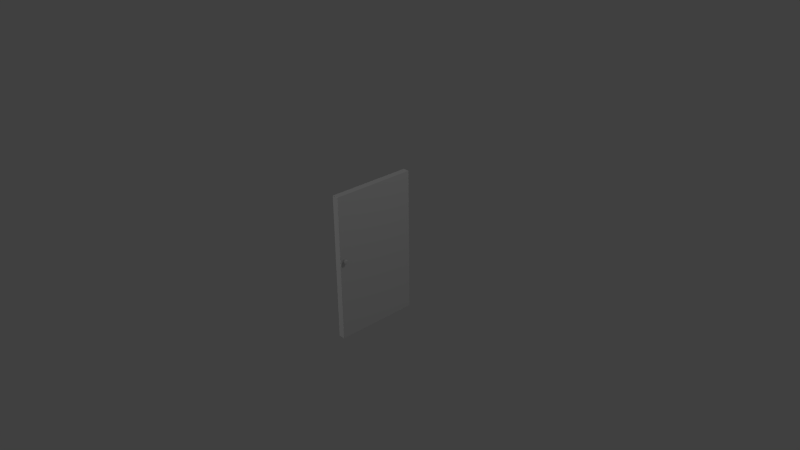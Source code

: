 # Source: door2.blend  (saved by Blender 2.71.0; exported with 4.5.12 LTS)
import bpy
from mathutils import Matrix  # noqa: F401  (used for matrix-valued properties, if any)

bpy.ops.wm.read_factory_settings(use_empty=True)
scene = bpy.context.scene
scene.name = 'Scene'

# ---- collections
col_collection_1 = bpy.data.collections.new('Collection 1'); scene.collection.children.link(col_collection_1)

# ---- materials (node trees are filled in below, after node groups)
mat_door1 = bpy.data.materials.new('Door1')
mat_door1.alpha_threshold = 0.0
mat_door1.use_transparent_shadow = False
mat_door1.roughness = 0.5
mat_door1.line_color = (0.0, 0.0, 0.0, 1.0)

# ---- material node trees

# ---- world
world_world = bpy.data.worlds.new('World'); scene.world = world_world
world_world.color = (0.05088, 0.05088, 0.05088)
world_world.use_sun_shadow = False
world_world.sun_shadow_jitter_overblur = 0.0
world_world.cycles.sampling_method = 'MANUAL'
world_world.cycles.sample_map_resolution = 256

# ---- cameras
cam_camera = bpy.data.cameras.new('Camera')
cam_camera.clip_end = 100.0
cam_camera.lens = 35.0
cam_camera.sensor_width = 32.0
cam_camera.sensor_height = 18.0
cam_camera.ortho_scale = 7.314
cam_camera.dof.focus_distance = 0.0
cam_camera.dof.aperture_fstop = 128.0

# ---- lights
light_lamp_001 = bpy.data.lights.new('Lamp.001', 'POINT')
light_lamp_001.transmission_factor = 0.0
light_lamp_001.cutoff_distance = 30.0
light_lamp_001.energy = 100.0
light_lamp_001.shadow_buffer_clip_start = 1.001
light_lamp_001.shadow_soft_size = 0.1
light_lamp_001.shadow_maximum_resolution = 0.006
light_lamp_001.use_absolute_resolution = True
light_lamp_001.cycles.use_multiple_importance_sampling = False
light_lamp = bpy.data.lights.new('Lamp', 'POINT')
light_lamp.transmission_factor = 0.0
light_lamp.cutoff_distance = 30.0
light_lamp.energy = 100.0
light_lamp.shadow_buffer_clip_start = 1.001
light_lamp.shadow_soft_size = 0.1
light_lamp.shadow_maximum_resolution = 0.006
light_lamp.use_absolute_resolution = True
light_lamp.cycles.use_multiple_importance_sampling = False

# ---- meshes
me_cube = bpy.data.meshes.new('Cube')
me_cube.from_pydata([(0.3178, 0.115, 0.8644), (1.369, 0.115, 0.8644), (0.3178, 0.1105, 0.8651), (1.369, 0.1105, 0.8651), (0.3178, 0.1061, 0.8674), (1.369, 0.1061, 0.8674), (0.3178, 0.1022, 0.871), (1.369, 0.1022, 0.871), (0.3178, 0.09865, 0.8759), (1.369, 0.09865, 0.8759), (0.3178, 0.09578, 0.8819), (1.369, 0.09578, 0.8819), (0.3178, 0.09365, 0.8887), (1.369, 0.09365, 0.8887), (0.3178, 0.09233, 0.8961), (1.369, 0.09233, 0.8961), (0.3178, 0.09189, 0.9038), (1.369, 0.09189, 0.9038), (0.3178, 0.09233, 0.9115), (1.369, 0.09233, 0.9115), (0.3178, 0.09365, 0.9189), (1.369, 0.09365, 0.9189), (0.3178, 0.09578, 0.9257), (1.369, 0.09578, 0.9257), (0.3178, 0.09865, 0.9317), (1.369, 0.09865, 0.9317), (0.3178, 0.1022, 0.9366), (1.369, 0.1022, 0.9366), (0.3178, 0.1061, 0.9402), (1.369, 0.1061, 0.9402), (0.3178, 0.1105, 0.9425), (1.369, 0.1105, 0.9425), (0.3178, 0.115, 0.9432), (1.369, 0.115, 0.9432), (0.3178, 0.1195, 0.9425), (1.369, 0.1195, 0.9425), (0.3178, 0.1238, 0.9402), (1.369, 0.1238, 0.9402), (0.3178, 0.1278, 0.9366), (1.369, 0.1278, 0.9366), (0.3178, 0.1313, 0.9317), (1.369, 0.1313, 0.9317), (0.3178, 0.1342, 0.9257), (1.369, 0.1342, 0.9257), (0.3178, 0.1363, 0.9189), (1.369, 0.1363, 0.9189), (0.3178, 0.1376, 0.9115), (1.369, 0.1376, 0.9115), (0.3178, 0.1381, 0.9038), (1.369, 0.1381, 0.9038), (0.3178, 0.1376, 0.8961), (1.369, 0.1376, 0.8961), (0.3178, 0.1363, 0.8887), (1.369, 0.1363, 0.8887), (0.3178, 0.1342, 0.8819), (1.369, 0.1342, 0.8819), (0.3178, 0.1313, 0.8759), (1.369, 0.1313, 0.8759), (0.3178, 0.1278, 0.871), (1.369, 0.1278, 0.871), (0.3178, 0.1238, 0.8674), (1.369, 0.1238, 0.8674), (0.3178, 0.1195, 0.8651), (1.369, 0.1195, 0.8651), (1.513, 0.115, 0.8525), (1.513, 0.1091, 0.8535), (1.513, 0.1035, 0.8564), (1.513, 0.0983, 0.8612), (1.513, 0.09374, 0.8675), (1.513, 0.09001, 0.8753), (1.513, 0.08723, 0.8842), (1.513, 0.08552, 0.8938), (1.513, 0.08495, 0.9038), (1.513, 0.08552, 0.9138), (1.513, 0.08723, 0.9234), (1.513, 0.09001, 0.9323), (1.513, 0.09374, 0.9401), (1.513, 0.0983, 0.9464), (1.513, 0.1035, 0.9512), (1.513, 0.1091, 0.9541), (1.513, 0.115, 0.9551), (1.513, 0.1208, 0.9541), (1.513, 0.1265, 0.9512), (1.513, 0.1317, 0.9464), (1.513, 0.1362, 0.9401), (1.513, 0.14, 0.9323), (1.513, 0.1427, 0.9234), (1.513, 0.1444, 0.9138), (1.513, 0.145, 0.9038), (1.513, 0.1444, 0.8938), (1.513, 0.1427, 0.8842), (1.513, 0.14, 0.8753), (1.513, 0.1362, 0.8675), (1.513, 0.1317, 0.8612), (1.513, 0.1265, 0.8564), (1.513, 0.1208, 0.8535), (1.724, 0.115, 0.8525), (1.724, 0.1091, 0.8535), (1.724, 0.1035, 0.8564), (1.724, 0.0983, 0.8612), (1.724, 0.09374, 0.8675), (1.724, 0.09001, 0.8753), (1.724, 0.08723, 0.8842), (1.724, 0.08552, 0.8938), (1.724, 0.08495, 0.9038), (1.724, 0.08552, 0.9138), (1.724, 0.08723, 0.9234), (1.724, 0.09001, 0.9323), (1.724, 0.09374, 0.9401), (1.724, 0.0983, 0.9464), (1.724, 0.1035, 0.9512), (1.724, 0.1091, 0.9541), (1.724, 0.115, 0.9551), (1.724, 0.1208, 0.9541), (1.724, 0.1265, 0.9512), (1.724, 0.1317, 0.9464), (1.724, 0.1362, 0.9401), (1.724, 0.14, 0.9323), (1.724, 0.1427, 0.9234), (1.724, 0.1444, 0.9138), (1.724, 0.145, 0.9038), (1.724, 0.1444, 0.8938), (1.724, 0.1427, 0.8842), (1.724, 0.14, 0.8753), (1.724, 0.1362, 0.8675), (1.724, 0.1317, 0.8612), (1.724, 0.1265, 0.8564), (1.724, 0.1208, 0.8535), (1.873, 0.115, 0.8525), (1.873, 0.1091, 0.8535), (1.873, 0.1035, 0.8564), (1.873, 0.0983, 0.8612), (1.873, 0.09374, 0.8675), (1.873, 0.09001, 0.8753), (1.873, 0.08723, 0.8842), (1.873, 0.08552, 0.8938), (1.873, 0.08495, 0.9038), (1.873, 0.08552, 0.9138), (1.873, 0.08723, 0.9234), (1.873, 0.09001, 0.9323), (1.873, 0.09374, 0.9401), (1.873, 0.0983, 0.9464), (1.873, 0.1035, 0.9512), (1.873, 0.1091, 0.9541), (1.873, 0.115, 0.9551), (1.873, 0.1208, 0.9541), (1.873, 0.1265, 0.9512), (1.873, 0.1317, 0.9464), (1.873, 0.1362, 0.9401), (1.873, 0.14, 0.9323), (1.873, 0.1427, 0.9234), (1.873, 0.1444, 0.9138), (1.873, 0.145, 0.9038), (1.873, 0.1444, 0.8938), (1.873, 0.1427, 0.8842), (1.873, 0.14, 0.8753), (1.873, 0.1362, 0.8675), (1.873, 0.1317, 0.8612), (1.873, 0.1265, 0.8564), (1.873, 0.1208, 0.8535), (2.086, 0.115, 0.8756), (2.086, 0.1118, 0.8761), (2.086, 0.1087, 0.8777), (2.086, 0.1058, 0.8803), (2.086, 0.1033, 0.8838), (2.086, 0.1012, 0.8881), (2.086, 0.09971, 0.893), (2.086, 0.09877, 0.8983), (2.086, 0.09845, 0.9038), (2.086, 0.09877, 0.9093), (2.086, 0.09971, 0.9146), (2.086, 0.1012, 0.9195), (2.086, 0.1033, 0.9237), (2.086, 0.1058, 0.9273), (2.086, 0.1087, 0.9299), (2.086, 0.1118, 0.9315), (2.086, 0.115, 0.932), (2.086, 0.1182, 0.9315), (2.086, 0.1213, 0.9299), (2.086, 0.1242, 0.9273), (2.086, 0.1267, 0.9237), (2.086, 0.1287, 0.9195), (2.086, 0.1303, 0.9146), (2.086, 0.1312, 0.9093), (2.086, 0.1315, 0.9038), (2.086, 0.1312, 0.8983), (2.086, 0.1303, 0.893), (2.086, 0.1287, 0.8881), (2.086, 0.1267, 0.8838), (2.086, 0.1242, 0.8803), (2.086, 0.1213, 0.8777), (2.086, 0.1182, 0.8761), (1.0, -1.0, -1.0), (1.0, -1.0, 1.0), (-1.0, -1.0, 1.0), (-1.0, -1.0, -1.0), (1.0, 1.0, -1.0), (1.0, 1.0, 1.0), (-1.0, 1.0, 1.0), (-1.0, 1.0, -1.0), (-0.2737, 0.115, 0.8644), (-1.325, 0.115, 0.8644), (-0.2737, 0.1105, 0.8651), (-1.325, 0.1105, 0.8651), (-0.2737, 0.1061, 0.8674), (-1.325, 0.1061, 0.8674), (-0.2737, 0.1022, 0.871), (-1.325, 0.1022, 0.871), (-0.2737, 0.09865, 0.8759), (-1.325, 0.09865, 0.8759), (-0.2737, 0.09578, 0.8819), (-1.325, 0.09578, 0.8819), (-0.2737, 0.09365, 0.8887), (-1.325, 0.09365, 0.8887), (-0.2737, 0.09233, 0.8961), (-1.325, 0.09233, 0.8961), (-0.2737, 0.09189, 0.9038), (-1.325, 0.09189, 0.9038), (-0.2737, 0.09233, 0.9115), (-1.325, 0.09233, 0.9115), (-0.2737, 0.09365, 0.9189), (-1.325, 0.09365, 0.9189), (-0.2737, 0.09578, 0.9257), (-1.325, 0.09578, 0.9257), (-0.2737, 0.09865, 0.9317), (-1.325, 0.09865, 0.9317), (-0.2737, 0.1022, 0.9366), (-1.325, 0.1022, 0.9366), (-0.2737, 0.1061, 0.9402), (-1.325, 0.1061, 0.9402), (-0.2737, 0.1105, 0.9425), (-1.325, 0.1105, 0.9425), (-0.2737, 0.115, 0.9432), (-1.325, 0.115, 0.9432), (-0.2737, 0.1195, 0.9425), (-1.325, 0.1195, 0.9425), (-0.2737, 0.1238, 0.9402), (-1.325, 0.1238, 0.9402), (-0.2737, 0.1278, 0.9366), (-1.325, 0.1278, 0.9366), (-0.2737, 0.1313, 0.9317), (-1.325, 0.1313, 0.9317), (-0.2737, 0.1342, 0.9257), (-1.325, 0.1342, 0.9257), (-0.2737, 0.1363, 0.9189), (-1.325, 0.1363, 0.9189), (-0.2737, 0.1376, 0.9115), (-1.325, 0.1376, 0.9115), (-0.2737, 0.1381, 0.9038), (-1.325, 0.1381, 0.9038), (-0.2737, 0.1376, 0.8961), (-1.325, 0.1376, 0.8961), (-0.2737, 0.1363, 0.8887), (-1.325, 0.1363, 0.8887), (-0.2737, 0.1342, 0.8819), (-1.325, 0.1342, 0.8819), (-0.2737, 0.1313, 0.8759), (-1.325, 0.1313, 0.8759), (-0.2737, 0.1278, 0.871), (-1.325, 0.1278, 0.871), (-0.2737, 0.1238, 0.8674), (-1.325, 0.1238, 0.8674), (-0.2737, 0.1195, 0.8651), (-1.325, 0.1195, 0.8651), (-1.469, 0.115, 0.8525), (-1.469, 0.1091, 0.8535), (-1.469, 0.1035, 0.8564), (-1.469, 0.0983, 0.8612), (-1.469, 0.09374, 0.8675), (-1.469, 0.09001, 0.8753), (-1.469, 0.08723, 0.8842), (-1.469, 0.08552, 0.8938), (-1.469, 0.08495, 0.9038), (-1.469, 0.08552, 0.9138), (-1.469, 0.08723, 0.9234), (-1.469, 0.09001, 0.9323), (-1.469, 0.09374, 0.9401), (-1.469, 0.0983, 0.9464), (-1.469, 0.1035, 0.9512), (-1.469, 0.1091, 0.9541), (-1.469, 0.115, 0.9551), (-1.469, 0.1208, 0.9541), (-1.469, 0.1265, 0.9512), (-1.469, 0.1317, 0.9464), (-1.469, 0.1362, 0.9401), (-1.469, 0.14, 0.9323), (-1.469, 0.1427, 0.9234), (-1.469, 0.1444, 0.9138), (-1.469, 0.145, 0.9038), (-1.469, 0.1444, 0.8938), (-1.469, 0.1427, 0.8842), (-1.469, 0.14, 0.8753), (-1.469, 0.1362, 0.8675), (-1.469, 0.1317, 0.8612), (-1.469, 0.1265, 0.8564), (-1.469, 0.1208, 0.8535), (-1.68, 0.115, 0.8525), (-1.68, 0.1091, 0.8535), (-1.68, 0.1035, 0.8564), (-1.68, 0.0983, 0.8612), (-1.68, 0.09374, 0.8675), (-1.68, 0.09001, 0.8753), (-1.68, 0.08723, 0.8842), (-1.68, 0.08552, 0.8938), (-1.68, 0.08495, 0.9038), (-1.68, 0.08552, 0.9138), (-1.68, 0.08723, 0.9234), (-1.68, 0.09001, 0.9323), (-1.68, 0.09374, 0.9401), (-1.68, 0.0983, 0.9464), (-1.68, 0.1035, 0.9512), (-1.68, 0.1091, 0.9541), (-1.68, 0.115, 0.9551), (-1.68, 0.1208, 0.9541), (-1.68, 0.1265, 0.9512), (-1.68, 0.1317, 0.9464), (-1.68, 0.1362, 0.9401), (-1.68, 0.14, 0.9323), (-1.68, 0.1427, 0.9234), (-1.68, 0.1444, 0.9138), (-1.68, 0.145, 0.9038), (-1.68, 0.1444, 0.8938), (-1.68, 0.1427, 0.8842), (-1.68, 0.14, 0.8753), (-1.68, 0.1362, 0.8675), (-1.68, 0.1317, 0.8612), (-1.68, 0.1265, 0.8564), (-1.68, 0.1208, 0.8535), (-1.829, 0.115, 0.8525), (-1.829, 0.1091, 0.8535), (-1.829, 0.1035, 0.8564), (-1.829, 0.0983, 0.8612), (-1.829, 0.09374, 0.8675), (-1.829, 0.09001, 0.8753), (-1.829, 0.08723, 0.8842), (-1.829, 0.08552, 0.8938), (-1.829, 0.08495, 0.9038), (-1.829, 0.08552, 0.9138), (-1.829, 0.08723, 0.9234), (-1.829, 0.09001, 0.9323), (-1.829, 0.09374, 0.9401), (-1.829, 0.0983, 0.9464), (-1.829, 0.1035, 0.9512), (-1.829, 0.1091, 0.9541), (-1.829, 0.115, 0.9551), (-1.829, 0.1208, 0.9541), (-1.829, 0.1265, 0.9512), (-1.829, 0.1317, 0.9464), (-1.829, 0.1362, 0.9401), (-1.829, 0.14, 0.9323), (-1.829, 0.1427, 0.9234), (-1.829, 0.1444, 0.9138), (-1.829, 0.145, 0.9038), (-1.829, 0.1444, 0.8938), (-1.829, 0.1427, 0.8842), (-1.829, 0.14, 0.8753), (-1.829, 0.1362, 0.8675), (-1.829, 0.1317, 0.8612), (-1.829, 0.1265, 0.8564), (-1.829, 0.1208, 0.8535), (-2.042, 0.115, 0.8756), (-2.042, 0.1118, 0.8761), (-2.042, 0.1087, 0.8777), (-2.042, 0.1058, 0.8803), (-2.042, 0.1033, 0.8838), (-2.042, 0.1012, 0.8881), (-2.042, 0.09971, 0.893), (-2.042, 0.09877, 0.8983), (-2.042, 0.09845, 0.9038), (-2.042, 0.09877, 0.9093), (-2.042, 0.09971, 0.9146), (-2.042, 0.1012, 0.9195), (-2.042, 0.1033, 0.9237), (-2.042, 0.1058, 0.9273), (-2.042, 0.1087, 0.9299), (-2.042, 0.1118, 0.9315), (-2.042, 0.115, 0.932), (-2.042, 0.1182, 0.9315), (-2.042, 0.1213, 0.9299), (-2.042, 0.1242, 0.9273), (-2.042, 0.1267, 0.9237), (-2.042, 0.1287, 0.9195), (-2.042, 0.1303, 0.9146), (-2.042, 0.1312, 0.9093), (-2.042, 0.1315, 0.9038), (-2.042, 0.1312, 0.8983), (-2.042, 0.1303, 0.893), (-2.042, 0.1287, 0.8881), (-2.042, 0.1267, 0.8838), (-2.042, 0.1242, 0.8803), (-2.042, 0.1213, 0.8777), (-2.042, 0.1182, 0.8761)], [], [(0, 1, 3, 2), (2, 3, 5, 4), (4, 5, 7, 6), (6, 7, 9, 8), (8, 9, 11, 10), (10, 11, 13, 12), (12, 13, 15, 14), (14, 15, 17, 16), (16, 17, 19, 18), (18, 19, 21, 20), (20, 21, 23, 22), (22, 23, 25, 24), (24, 25, 27, 26), (26, 27, 29, 28), (28, 29, 31, 30), (30, 31, 33, 32), (32, 33, 35, 34), (34, 35, 37, 36), (36, 37, 39, 38), (38, 39, 41, 40), (40, 41, 43, 42), (42, 43, 45, 44), (44, 45, 47, 46), (46, 47, 49, 48), (48, 49, 51, 50), (50, 51, 53, 52), (52, 53, 55, 54), (54, 55, 57, 56), (56, 57, 59, 58), (58, 59, 61, 60), (61, 59, 93, 94), (62, 63, 1, 0), (60, 61, 63, 62), (0, 2, 4, 6, 8, 10, 12, 14, 16, 18, 20, 22, 24, 26, 28, 30, 32, 34, 36, 38, 40, 42, 44, 46, 48, 50, 52, 54, 56, 58, 60, 62), (91, 90, 122, 123), (39, 37, 82, 83), (3, 1, 64, 65), (17, 15, 71, 72), (45, 43, 85, 86), (23, 21, 74, 75), (51, 49, 88, 89), (7, 5, 66, 67), (29, 27, 77, 78), (57, 55, 91, 92), (35, 33, 80, 81), (13, 11, 69, 70), (63, 61, 94, 95), (41, 39, 83, 84), (19, 17, 72, 73), (47, 45, 86, 87), (25, 23, 75, 76), (53, 51, 89, 90), (9, 7, 67, 68), (31, 29, 78, 79), (59, 57, 92, 93), (37, 35, 81, 82), (15, 13, 70, 71), (1, 63, 95, 64), (43, 41, 84, 85), (21, 19, 73, 74), (49, 47, 87, 88), (5, 3, 65, 66), (27, 25, 76, 77), (55, 53, 90, 91), (11, 9, 68, 69), (33, 31, 79, 80), (125, 124, 156, 157), (69, 68, 100, 101), (80, 79, 111, 112), (89, 88, 120, 121), (67, 66, 98, 99), (78, 77, 109, 110), (87, 86, 118, 119), (65, 64, 96, 97), (76, 75, 107, 108), (64, 95, 127, 96), (85, 84, 116, 117), (74, 73, 105, 106), (94, 93, 125, 126), (83, 82, 114, 115), (72, 71, 103, 104), (92, 91, 123, 124), (81, 80, 112, 113), (70, 69, 101, 102), (90, 89, 121, 122), (68, 67, 99, 100), (79, 78, 110, 111), (88, 87, 119, 120), (66, 65, 97, 98), (77, 76, 108, 109), (86, 85, 117, 118), (75, 74, 106, 107), (95, 94, 126, 127), (84, 83, 115, 116), (73, 72, 104, 105), (93, 92, 124, 125), (82, 81, 113, 114), (71, 70, 102, 103), (159, 158, 190, 191), (114, 113, 145, 146), (103, 102, 134, 135), (123, 122, 154, 155), (101, 100, 132, 133), (112, 111, 143, 144), (121, 120, 152, 153), (99, 98, 130, 131), (110, 109, 141, 142), (119, 118, 150, 151), (97, 96, 128, 129), (108, 107, 139, 140), (96, 127, 159, 128), (117, 116, 148, 149), (106, 105, 137, 138), (126, 125, 157, 158), (115, 114, 146, 147), (104, 103, 135, 136), (124, 123, 155, 156), (113, 112, 144, 145), (102, 101, 133, 134), (122, 121, 153, 154), (100, 99, 131, 132), (111, 110, 142, 143), (120, 119, 151, 152), (98, 97, 129, 130), (109, 108, 140, 141), (118, 117, 149, 150), (107, 106, 138, 139), (127, 126, 158, 159), (116, 115, 147, 148), (105, 104, 136, 137), (161, 160, 191, 190, 189, 188, 187, 186, 185, 184, 183, 182, 181, 180, 179, 178, 177, 176, 175, 174, 173, 172, 171, 170, 169, 168, 167, 166, 165, 164, 163, 162), (148, 147, 179, 180), (137, 136, 168, 169), (157, 156, 188, 189), (146, 145, 177, 178), (135, 134, 166, 167), (155, 154, 186, 187), (133, 132, 164, 165), (144, 143, 175, 176), (153, 152, 184, 185), (131, 130, 162, 163), (142, 141, 173, 174), (151, 150, 182, 183), (129, 128, 160, 161), (140, 139, 171, 172), (128, 159, 191, 160), (149, 148, 180, 181), (138, 137, 169, 170), (158, 157, 189, 190), (147, 146, 178, 179), (136, 135, 167, 168), (156, 155, 187, 188), (145, 144, 176, 177), (134, 133, 165, 166), (154, 153, 185, 186), (132, 131, 163, 164), (143, 142, 174, 175), (152, 151, 183, 184), (130, 129, 161, 162), (141, 140, 172, 173), (150, 149, 181, 182), (139, 138, 170, 171), (192, 193, 194, 195), (196, 199, 198, 197), (192, 196, 197, 193), (193, 197, 198, 194), (194, 198, 199, 195), (196, 192, 195, 199), (200, 202, 203, 201), (202, 204, 205, 203), (204, 206, 207, 205), (206, 208, 209, 207), (208, 210, 211, 209), (210, 212, 213, 211), (212, 214, 215, 213), (214, 216, 217, 215), (216, 218, 219, 217), (218, 220, 221, 219), (220, 222, 223, 221), (222, 224, 225, 223), (224, 226, 227, 225), (226, 228, 229, 227), (228, 230, 231, 229), (230, 232, 233, 231), (232, 234, 235, 233), (234, 236, 237, 235), (236, 238, 239, 237), (238, 240, 241, 239), (240, 242, 243, 241), (242, 244, 245, 243), (244, 246, 247, 245), (246, 248, 249, 247), (248, 250, 251, 249), (250, 252, 253, 251), (252, 254, 255, 253), (254, 256, 257, 255), (256, 258, 259, 257), (258, 260, 261, 259), (261, 294, 293, 259), (262, 200, 201, 263), (260, 262, 263, 261), (200, 262, 260, 258, 256, 254, 252, 250, 248, 246, 244, 242, 240, 238, 236, 234, 232, 230, 228, 226, 224, 222, 220, 218, 216, 214, 212, 210, 208, 206, 204, 202), (291, 323, 322, 290), (239, 283, 282, 237), (203, 265, 264, 201), (217, 272, 271, 215), (245, 286, 285, 243), (223, 275, 274, 221), (251, 289, 288, 249), (207, 267, 266, 205), (229, 278, 277, 227), (257, 292, 291, 255), (235, 281, 280, 233), (213, 270, 269, 211), (263, 295, 294, 261), (241, 284, 283, 239), (219, 273, 272, 217), (247, 287, 286, 245), (225, 276, 275, 223), (253, 290, 289, 251), (209, 268, 267, 207), (231, 279, 278, 229), (259, 293, 292, 257), (237, 282, 281, 235), (215, 271, 270, 213), (201, 264, 295, 263), (243, 285, 284, 241), (221, 274, 273, 219), (249, 288, 287, 247), (205, 266, 265, 203), (227, 277, 276, 225), (255, 291, 290, 253), (211, 269, 268, 209), (233, 280, 279, 231), (325, 357, 356, 324), (269, 301, 300, 268), (280, 312, 311, 279), (289, 321, 320, 288), (267, 299, 298, 266), (278, 310, 309, 277), (287, 319, 318, 286), (265, 297, 296, 264), (276, 308, 307, 275), (264, 296, 327, 295), (285, 317, 316, 284), (274, 306, 305, 273), (294, 326, 325, 293), (283, 315, 314, 282), (272, 304, 303, 271), (292, 324, 323, 291), (281, 313, 312, 280), (270, 302, 301, 269), (290, 322, 321, 289), (268, 300, 299, 267), (279, 311, 310, 278), (288, 320, 319, 287), (266, 298, 297, 265), (277, 309, 308, 276), (286, 318, 317, 285), (275, 307, 306, 274), (295, 327, 326, 294), (284, 316, 315, 283), (273, 305, 304, 272), (293, 325, 324, 292), (282, 314, 313, 281), (271, 303, 302, 270), (359, 391, 390, 358), (314, 346, 345, 313), (303, 335, 334, 302), (323, 355, 354, 322), (301, 333, 332, 300), (312, 344, 343, 311), (321, 353, 352, 320), (299, 331, 330, 298), (310, 342, 341, 309), (319, 351, 350, 318), (297, 329, 328, 296), (308, 340, 339, 307), (296, 328, 359, 327), (317, 349, 348, 316), (306, 338, 337, 305), (326, 358, 357, 325), (315, 347, 346, 314), (304, 336, 335, 303), (324, 356, 355, 323), (313, 345, 344, 312), (302, 334, 333, 301), (322, 354, 353, 321), (300, 332, 331, 299), (311, 343, 342, 310), (320, 352, 351, 319), (298, 330, 329, 297), (309, 341, 340, 308), (318, 350, 349, 317), (307, 339, 338, 306), (327, 359, 358, 326), (316, 348, 347, 315), (305, 337, 336, 304), (361, 362, 363, 364, 365, 366, 367, 368, 369, 370, 371, 372, 373, 374, 375, 376, 377, 378, 379, 380, 381, 382, 383, 384, 385, 386, 387, 388, 389, 390, 391, 360), (348, 380, 379, 347), (337, 369, 368, 336), (357, 389, 388, 356), (346, 378, 377, 345), (335, 367, 366, 334), (355, 387, 386, 354), (333, 365, 364, 332), (344, 376, 375, 343), (353, 385, 384, 352), (331, 363, 362, 330), (342, 374, 373, 341), (351, 383, 382, 350), (329, 361, 360, 328), (340, 372, 371, 339), (328, 360, 391, 359), (349, 381, 380, 348), (338, 370, 369, 337), (358, 390, 389, 357), (347, 379, 378, 346), (336, 368, 367, 335), (356, 388, 387, 355), (345, 377, 376, 344), (334, 366, 365, 333), (354, 386, 385, 353), (332, 364, 363, 331), (343, 375, 374, 342), (352, 384, 383, 351), (330, 362, 361, 329), (341, 373, 372, 340), (350, 382, 381, 349), (339, 371, 370, 338)])
me_cube.polygons.foreach_set('use_smooth', [1, 1, 1, 1, 1, 1, 1, 1, 1, 1, 1, 1, 1, 1, 1, 1, 1, 1, 1, 1, 1, 1, 1, 1, 1, 1, 1, 1, 1, 1, 1, 1, 1, 1, 1, 1, 1, 1, 1, 1, 1, 1, 1, 1, 1, 1, 1, 1, 1, 1, 1, 1, 1, 1, 1, 1, 1, 1, 1, 1, 1, 1, 1, 1, 1, 1, 1, 1, 1, 1, 1, 1, 1, 1, 1, 1, 1, 1, 1, 1, 1, 1, 1, 1, 1, 1, 1, 1, 1, 1, 1, 1, 1, 1, 1, 1, 1, 1, 1, 1, 1, 1, 1, 1, 1, 1, 1, 1, 1, 1, 1, 1, 1, 1, 1, 1, 1, 1, 1, 1, 1, 1, 1, 1, 1, 1, 1, 1, 1, 1, 1, 1, 1, 1, 1, 1, 1, 1, 1, 1, 1, 1, 1, 1, 1, 1, 1, 1, 1, 1, 1, 1, 1, 1, 1, 1, 1, 1, 1, 1, 1, 1, 0, 0, 0, 0, 0, 0, 1, 1, 1, 1, 1, 1, 1, 1, 1, 1, 1, 1, 1, 1, 1, 1, 1, 1, 1, 1, 1, 1, 1, 1, 1, 1, 1, 1, 1, 1, 1, 1, 1, 1, 1, 1, 1, 1, 1, 1, 1, 1, 1, 1, 1, 1, 1, 1, 1, 1, 1, 1, 1, 1, 1, 1, 1, 1, 1, 1, 1, 1, 1, 1, 1, 1, 1, 1, 1, 1, 1, 1, 1, 1, 1, 1, 1, 1, 1, 1, 1, 1, 1, 1, 1, 1, 1, 1, 1, 1, 1, 1, 1, 1, 1, 1, 1, 1, 1, 1, 1, 1, 1, 1, 1, 1, 1, 1, 1, 1, 1, 1, 1, 1, 1, 1, 1, 1, 1, 1, 1, 1, 1, 1, 1, 1, 1, 1, 1, 1, 1, 1, 1, 1, 1, 1, 1, 1, 1, 1, 1, 1, 1, 1, 1, 1, 1, 1, 1, 1, 1, 1, 1, 1, 1, 1, 1, 1, 1, 1, 1, 1])
_uv = me_cube.uv_layers.new(name='UVMap')
_uv.uv.foreach_set('vector', [0.4674, 0.9526, 0.4334, 0.9526, 0.4334, 0.9186, 0.4674, 0.9186, 0.4674, 0.9526, 0.4334, 0.9526, 0.4334, 0.9186, 0.4674, 0.9186, 0.4674, 0.9526, 0.4334, 0.9526, 0.4334, 0.9186, 0.4674, 0.9186, 0.4674, 0.9526, 0.4334, 0.9526, 0.4334, 0.9186, 0.4674, 0.9186, 0.4674, 0.9526, 0.4334, 0.9526, 0.4334, 0.9186, 0.4674, 0.9186, 0.4674, 0.9526, 0.4334, 0.9526, 0.4334, 0.9186, 0.4674, 0.9186, 0.4674, 0.9526, 0.4334, 0.9526, 0.4334, 0.9186, 0.4674, 0.9186, 0.4674, 0.9526, 0.4334, 0.9526, 0.4334, 0.9186, 0.4674, 0.9186, 0.4674, 0.9526, 0.4334, 0.9526, 0.4334, 0.9186, 0.4674, 0.9186, 0.4674, 0.9526, 0.4334, 0.9526, 0.4334, 0.9186, 0.4674, 0.9186, 0.4674, 0.9526, 0.4334, 0.9526, 0.4334, 0.9186, 0.4674, 0.9186, 0.4674, 0.9526, 0.4334, 0.9526, 0.4334, 0.9186, 0.4674, 0.9186, 0.4674, 0.9526, 0.4334, 0.9526, 0.4334, 0.9186, 0.4674, 0.9186, 0.4674, 0.9526, 0.4334, 0.9526, 0.4334, 0.9186, 0.4674, 0.9186, 0.4674, 0.9526, 0.4334, 0.9526, 0.4334, 0.9186, 0.4674, 0.9186, 0.4674, 0.9526, 0.4334, 0.9526, 0.4334, 0.9186, 0.4674, 0.9186, 0.4674, 0.9526, 0.4334, 0.9526, 0.4334, 0.9186, 0.4674, 0.9186, 0.4674, 0.9526, 0.4334, 0.9526, 0.4334, 0.9186, 0.4674, 0.9186, 0.4674, 0.9526, 0.4334, 0.9526, 0.4334, 0.9186, 0.4674, 0.9186, 0.4674, 0.9526, 0.4334, 0.9526, 0.4334, 0.9186, 0.4674, 0.9186, 0.4674, 0.9526, 0.4334, 0.9526, 0.4334, 0.9186, 0.4674, 0.9186, 0.4674, 0.9526, 0.4334, 0.9526, 0.4334, 0.9186, 0.4674, 0.9186, 0.4674, 0.9526, 0.4334, 0.9526, 0.4334, 0.9186, 0.4674, 0.9186, 0.4674, 0.9526, 0.4334, 0.9526, 0.4334, 0.9186, 0.4674, 0.9186, 0.4674, 0.9526, 0.4334, 0.9526, 0.4334, 0.9186, 0.4674, 0.9186, 0.4674, 0.9526, 0.4334, 0.9526, 0.4334, 0.9186, 0.4674, 0.9186, 0.4674, 0.9526, 0.4334, 0.9526, 0.4334, 0.9186, 0.4674, 0.9186, 0.4674, 0.9526, 0.4334, 0.9526, 0.4334, 0.9186, 0.4674, 0.9186, 0.4674, 0.9526, 0.4334, 0.9526, 0.4334, 0.9186, 0.4674, 0.9186, 0.4674, 0.9526, 0.4334, 0.9526, 0.4334, 0.9186, 0.4674, 0.9186, 0.4674, 0.9526, 0.4334, 0.9526, 0.4334, 0.9186, 0.4674, 0.9186, 0.4674, 0.9526, 0.4334, 0.9526, 0.4334, 0.9186, 0.4674, 0.9186, 0.4674, 0.9526, 0.4334, 0.9526, 0.4334, 0.9186, 0.4674, 0.9186, 0.4504, 0.9186, 0.4471, 0.9189, 0.4439, 0.9199, 0.4409, 0.9214, 0.4383, 0.9236, 0.4362, 0.9261, 0.4347, 0.9291, 0.4337, 0.9323, 0.4334, 0.9356, 0.4337, 0.9389, 0.4347, 0.9421, 0.4362, 0.9451, 0.4383, 0.9477, 0.4409, 0.9498, 0.4439, 0.9513, 0.4471, 0.9523, 0.4504, 0.9526, 0.4537, 0.9523, 0.4569, 0.9513, 0.4599, 0.9498, 0.4624, 0.9477, 0.4646, 0.9451, 0.4661, 0.9421, 0.4671, 0.9389, 0.4674, 0.9356, 0.4671, 0.9323, 0.4661, 0.9291, 0.4646, 0.9261, 0.4624, 0.9236, 0.4599, 0.9214, 0.4569, 0.9199, 0.4537, 0.9189, 0.4674, 0.9526, 0.4334, 0.9526, 0.4334, 0.9186, 0.4674, 0.9186, 0.4674, 0.9526, 0.4334, 0.9526, 0.4334, 0.9186, 0.4674, 0.9186, 0.4674, 0.9526, 0.4334, 0.9526, 0.4334, 0.9186, 0.4674, 0.9186, 0.4674, 0.9526, 0.4334, 0.9526, 0.4334, 0.9186, 0.4674, 0.9186, 0.4674, 0.9526, 0.4334, 0.9526, 0.4334, 0.9186, 0.4674, 0.9186, 0.4674, 0.9526, 0.4334, 0.9526, 0.4334, 0.9186, 0.4674, 0.9186, 0.4674, 0.9526, 0.4334, 0.9526, 0.4334, 0.9186, 0.4674, 0.9186, 0.4674, 0.9526, 0.4334, 0.9526, 0.4334, 0.9186, 0.4674, 0.9186, 0.4674, 0.9526, 0.4334, 0.9526, 0.4334, 0.9186, 0.4674, 0.9186, 0.4674, 0.9526, 0.4334, 0.9526, 0.4334, 0.9186, 0.4674, 0.9186, 0.4674, 0.9526, 0.4334, 0.9526, 0.4334, 0.9186, 0.4674, 0.9186, 0.4674, 0.9526, 0.4334, 0.9526, 0.4334, 0.9186, 0.4674, 0.9186, 0.4674, 0.9526, 0.4334, 0.9526, 0.4334, 0.9186, 0.4674, 0.9186, 0.4674, 0.9526, 0.4334, 0.9526, 0.4334, 0.9186, 0.4674, 0.9186, 0.4674, 0.9526, 0.4334, 0.9526, 0.4334, 0.9186, 0.4674, 0.9186, 0.4674, 0.9526, 0.4334, 0.9526, 0.4334, 0.9186, 0.4674, 0.9186, 0.4674, 0.9526, 0.4334, 0.9526, 0.4334, 0.9186, 0.4674, 0.9186, 0.4674, 0.9526, 0.4334, 0.9526, 0.4334, 0.9186, 0.4674, 0.9186, 0.4674, 0.9526, 0.4334, 0.9526, 0.4334, 0.9186, 0.4674, 0.9186, 0.4674, 0.9526, 0.4334, 0.9526, 0.4334, 0.9186, 0.4674, 0.9186, 0.4674, 0.9526, 0.4334, 0.9526, 0.4334, 0.9186, 0.4674, 0.9186, 0.4674, 0.9526, 0.4334, 0.9526, 0.4334, 0.9186, 0.4674, 0.9186, 0.4674, 0.9526, 0.4334, 0.9526, 0.4334, 0.9186, 0.4674, 0.9186, 0.4674, 0.9526, 0.4334, 0.9526, 0.4334, 0.9186, 0.4674, 0.9186, 0.4674, 0.9526, 0.4334, 0.9526, 0.4334, 0.9186, 0.4674, 0.9186, 0.4674, 0.9526, 0.4334, 0.9526, 0.4334, 0.9186, 0.4674, 0.9186, 0.4674, 0.9526, 0.4334, 0.9526, 0.4334, 0.9186, 0.4674, 0.9186, 0.4674, 0.9526, 0.4334, 0.9526, 0.4334, 0.9186, 0.4674, 0.9186, 0.4674, 0.9526, 0.4334, 0.9526, 0.4334, 0.9186, 0.4674, 0.9186, 0.4674, 0.9526, 0.4334, 0.9526, 0.4334, 0.9186, 0.4674, 0.9186, 0.4674, 0.9526, 0.4334, 0.9526, 0.4334, 0.9186, 0.4674, 0.9186, 0.4674, 0.9526, 0.4334, 0.9526, 0.4334, 0.9186, 0.4674, 0.9186, 0.4674, 0.9526, 0.4334, 0.9526, 0.4334, 0.9186, 0.4674, 0.9186, 0.4674, 0.9526, 0.4334, 0.9526, 0.4334, 0.9186, 0.4674, 0.9186, 0.4674, 0.9526, 0.4334, 0.9526, 0.4334, 0.9186, 0.4674, 0.9186, 0.4674, 0.9526, 0.4334, 0.9526, 0.4334, 0.9186, 0.4674, 0.9186, 0.4674, 0.9526, 0.4334, 0.9526, 0.4334, 0.9186, 0.4674, 0.9186, 0.4674, 0.9526, 0.4334, 0.9526, 0.4334, 0.9186, 0.4674, 0.9186, 0.4674, 0.9526, 0.4334, 0.9526, 0.4334, 0.9186, 0.4674, 0.9186, 0.4674, 0.9526, 0.4334, 0.9526, 0.4334, 0.9186, 0.4674, 0.9186, 0.4674, 0.9526, 0.4334, 0.9526, 0.4334, 0.9186, 0.4674, 0.9186, 0.4674, 0.9526, 0.4334, 0.9526, 0.4334, 0.9186, 0.4674, 0.9186, 0.4674, 0.9526, 0.4334, 0.9526, 0.4334, 0.9186, 0.4674, 0.9186, 0.4674, 0.9526, 0.4334, 0.9526, 0.4334, 0.9186, 0.4674, 0.9186, 0.4674, 0.9526, 0.4334, 0.9526, 0.4334, 0.9186, 0.4674, 0.9186, 0.4674, 0.9526, 0.4334, 0.9526, 0.4334, 0.9186, 0.4674, 0.9186, 0.4674, 0.9526, 0.4334, 0.9526, 0.4334, 0.9186, 0.4674, 0.9186, 0.4674, 0.9526, 0.4334, 0.9526, 0.4334, 0.9186, 0.4674, 0.9186, 0.4674, 0.9526, 0.4334, 0.9526, 0.4334, 0.9186, 0.4674, 0.9186, 0.4674, 0.9526, 0.4334, 0.9526, 0.4334, 0.9186, 0.4674, 0.9186, 0.4674, 0.9526, 0.4334, 0.9526, 0.4334, 0.9186, 0.4674, 0.9186, 0.4674, 0.9526, 0.4334, 0.9526, 0.4334, 0.9186, 0.4674, 0.9186, 0.4674, 0.9526, 0.4334, 0.9526, 0.4334, 0.9186, 0.4674, 0.9186, 0.4674, 0.9526, 0.4334, 0.9526, 0.4334, 0.9186, 0.4674, 0.9186, 0.4674, 0.9526, 0.4334, 0.9526, 0.4334, 0.9186, 0.4674, 0.9186, 0.4674, 0.9526, 0.4334, 0.9526, 0.4334, 0.9186, 0.4674, 0.9186, 0.4674, 0.9526, 0.4334, 0.9526, 0.4334, 0.9186, 0.4674, 0.9186, 0.4674, 0.9526, 0.4334, 0.9526, 0.4334, 0.9186, 0.4674, 0.9186, 0.4674, 0.9526, 0.4334, 0.9526, 0.4334, 0.9186, 0.4674, 0.9186, 0.4674, 0.9526, 0.4334, 0.9526, 0.4334, 0.9186, 0.4674, 0.9186, 0.4674, 0.9526, 0.4334, 0.9526, 0.4334, 0.9186, 0.4674, 0.9186, 0.4674, 0.9526, 0.4334, 0.9526, 0.4334, 0.9186, 0.4674, 0.9186, 0.4674, 0.9526, 0.4334, 0.9526, 0.4334, 0.9186, 0.4674, 0.9186, 0.4674, 0.9526, 0.4334, 0.9526, 0.4334, 0.9186, 0.4674, 0.9186, 0.4674, 0.9526, 0.4334, 0.9526, 0.4334, 0.9186, 0.4674, 0.9186, 0.4674, 0.9526, 0.4334, 0.9526, 0.4334, 0.9186, 0.4674, 0.9186, 0.4674, 0.9526, 0.4334, 0.9526, 0.4334, 0.9186, 0.4674, 0.9186, 0.4674, 0.9526, 0.4334, 0.9526, 0.4334, 0.9186, 0.4674, 0.9186, 0.4674, 0.9526, 0.4334, 0.9526, 0.4334, 0.9186, 0.4674, 0.9186, 0.4674, 0.9526, 0.4334, 0.9526, 0.4334, 0.9186, 0.4674, 0.9186, 0.4674, 0.9526, 0.4334, 0.9526, 0.4334, 0.9186, 0.4674, 0.9186, 0.4674, 0.9526, 0.4334, 0.9526, 0.4334, 0.9186, 0.4674, 0.9186, 0.4674, 0.9526, 0.4334, 0.9526, 0.4334, 0.9186, 0.4674, 0.9186, 0.4674, 0.9526, 0.4334, 0.9526, 0.4334, 0.9186, 0.4674, 0.9186, 0.4674, 0.9526, 0.4334, 0.9526, 0.4334, 0.9186, 0.4674, 0.9186, 0.4674, 0.9526, 0.4334, 0.9526, 0.4334, 0.9186, 0.4674, 0.9186, 0.4674, 0.9526, 0.4334, 0.9526, 0.4334, 0.9186, 0.4674, 0.9186, 0.4674, 0.9526, 0.4334, 0.9526, 0.4334, 0.9186, 0.4674, 0.9186, 0.4674, 0.9526, 0.4334, 0.9526, 0.4334, 0.9186, 0.4674, 0.9186, 0.4674, 0.9526, 0.4334, 0.9526, 0.4334, 0.9186, 0.4674, 0.9186, 0.4674, 0.9526, 0.4334, 0.9526, 0.4334, 0.9186, 0.4674, 0.9186, 0.4674, 0.9526, 0.4334, 0.9526, 0.4334, 0.9186, 0.4674, 0.9186, 0.4674, 0.9526, 0.4334, 0.9526, 0.4334, 0.9186, 0.4674, 0.9186, 0.4674, 0.9526, 0.4334, 0.9526, 0.4334, 0.9186, 0.4674, 0.9186, 0.4674, 0.9526, 0.4334, 0.9526, 0.4334, 0.9186, 0.4674, 0.9186, 0.4674, 0.9526, 0.4334, 0.9526, 0.4334, 0.9186, 0.4674, 0.9186, 0.4674, 0.9526, 0.4334, 0.9526, 0.4334, 0.9186, 0.4674, 0.9186, 0.4674, 0.9526, 0.4334, 0.9526, 0.4334, 0.9186, 0.4674, 0.9186, 0.4674, 0.9526, 0.4334, 0.9526, 0.4334, 0.9186, 0.4674, 0.9186, 0.4674, 0.9526, 0.4334, 0.9526, 0.4334, 0.9186, 0.4674, 0.9186, 0.4674, 0.9526, 0.4334, 0.9526, 0.4334, 0.9186, 0.4674, 0.9186, 0.4674, 0.9526, 0.4334, 0.9526, 0.4334, 0.9186, 0.4674, 0.9186, 0.4674, 0.9526, 0.4334, 0.9526, 0.4334, 0.9186, 0.4674, 0.9186, 0.4674, 0.9526, 0.4334, 0.9526, 0.4334, 0.9186, 0.4674, 0.9186, 0.4674, 0.9526, 0.4334, 0.9526, 0.4334, 0.9186, 0.4674, 0.9186, 0.4674, 0.9526, 0.4334, 0.9526, 0.4334, 0.9186, 0.4674, 0.9186, 0.4504, 0.9186, 0.4471, 0.9189, 0.4439, 0.9199, 0.4409, 0.9214, 0.4383, 0.9236, 0.4362, 0.9261, 0.4347, 0.9291, 0.4337, 0.9323, 0.4334, 0.9356, 0.4337, 0.9389, 0.4347, 0.9421, 0.4362, 0.9451, 0.4383, 0.9477, 0.4409, 0.9498, 0.4439, 0.9513, 0.4471, 0.9523, 0.4504, 0.9526, 0.4537, 0.9523, 0.4569, 0.9513, 0.4599, 0.9498, 0.4624, 0.9477, 0.4646, 0.9451, 0.4661, 0.9421, 0.4671, 0.9389, 0.4674, 0.9356, 0.4671, 0.9323, 0.4661, 0.9291, 0.4646, 0.9261, 0.4624, 0.9236, 0.4599, 0.9214, 0.4569, 0.9199, 0.4537, 0.9189, 0.4674, 0.9526, 0.4334, 0.9526, 0.4334, 0.9186, 0.4674, 0.9186, 0.4674, 0.9526, 0.4334, 0.9526, 0.4334, 0.9186, 0.4674, 0.9186, 0.4674, 0.9526, 0.4334, 0.9526, 0.4334, 0.9186, 0.4674, 0.9186, 0.4674, 0.9526, 0.4334, 0.9526, 0.4334, 0.9186, 0.4674, 0.9186, 0.4674, 0.9526, 0.4334, 0.9526, 0.4334, 0.9186, 0.4674, 0.9186, 0.4674, 0.9526, 0.4334, 0.9526, 0.4334, 0.9186, 0.4674, 0.9186, 0.4674, 0.9526, 0.4334, 0.9526, 0.4334, 0.9186, 0.4674, 0.9186, 0.4674, 0.9526, 0.4334, 0.9526, 0.4334, 0.9186, 0.4674, 0.9186, 0.4674, 0.9526, 0.4334, 0.9526, 0.4334, 0.9186, 0.4674, 0.9186, 0.4674, 0.9526, 0.4334, 0.9526, 0.4334, 0.9186, 0.4674, 0.9186, 0.4674, 0.9526, 0.4334, 0.9526, 0.4334, 0.9186, 0.4674, 0.9186, 0.4674, 0.9526, 0.4334, 0.9526, 0.4334, 0.9186, 0.4674, 0.9186, 0.4674, 0.9526, 0.4334, 0.9526, 0.4334, 0.9186, 0.4674, 0.9186, 0.4674, 0.9526, 0.4334, 0.9526, 0.4334, 0.9186, 0.4674, 0.9186, 0.4674, 0.9526, 0.4334, 0.9526, 0.4334, 0.9186, 0.4674, 0.9186, 0.4674, 0.9526, 0.4334, 0.9526, 0.4334, 0.9186, 0.4674, 0.9186, 0.4674, 0.9526, 0.4334, 0.9526, 0.4334, 0.9186, 0.4674, 0.9186, 0.4674, 0.9526, 0.4334, 0.9526, 0.4334, 0.9186, 0.4674, 0.9186, 0.4674, 0.9526, 0.4334, 0.9526, 0.4334, 0.9186, 0.4674, 0.9186, 0.4674, 0.9526, 0.4334, 0.9526, 0.4334, 0.9186, 0.4674, 0.9186, 0.4674, 0.9526, 0.4334, 0.9526, 0.4334, 0.9186, 0.4674, 0.9186, 0.4674, 0.9526, 0.4334, 0.9526, 0.4334, 0.9186, 0.4674, 0.9186, 0.4674, 0.9526, 0.4334, 0.9526, 0.4334, 0.9186, 0.4674, 0.9186, 0.4674, 0.9526, 0.4334, 0.9526, 0.4334, 0.9186, 0.4674, 0.9186, 0.4674, 0.9526, 0.4334, 0.9526, 0.4334, 0.9186, 0.4674, 0.9186, 0.4674, 0.9526, 0.4334, 0.9526, 0.4334, 0.9186, 0.4674, 0.9186, 0.4674, 0.9526, 0.4334, 0.9526, 0.4334, 0.9186, 0.4674, 0.9186, 0.4674, 0.9526, 0.4334, 0.9526, 0.4334, 0.9186, 0.4674, 0.9186, 0.4674, 0.9526, 0.4334, 0.9526, 0.4334, 0.9186, 0.4674, 0.9186, 0.4674, 0.9526, 0.4334, 0.9526, 0.4334, 0.9186, 0.4674, 0.9186, 0.4674, 0.9526, 0.4334, 0.9526, 0.4334, 0.9186, 0.4674, 0.9186, 0.9109, 0.02679, 0.5047, 0.02642, 0.5094, 0.03351, 0.9062, 0.03387, 0.9099, 0.9767, 0.9051, 0.9696, 0.5031, 0.9692, 0.4984, 0.9763, 0.9109, 0.02679, 0.9099, 0.9767, 0.4984, 0.9763, 0.5047, 0.02642, 0.5047, 0.02642, 0.4984, 0.9763, 0.5031, 0.9692, 0.5094, 0.03351, 0.5094, 0.03351, 0.5031, 0.9692, 0.9051, 0.9696, 0.9062, 0.03387, 0.9099, 0.9767, 0.9109, 0.02679, 0.9062, 0.03387, 0.9051, 0.9696, 0.4674, 0.9526, 0.4674, 0.9186, 0.4334, 0.9186, 0.4334, 0.9526, 0.4674, 0.9526, 0.4674, 0.9186, 0.4334, 0.9186, 0.4334, 0.9526, 0.4674, 0.9526, 0.4674, 0.9186, 0.4334, 0.9186, 0.4334, 0.9526, 0.4674, 0.9526, 0.4674, 0.9186, 0.4334, 0.9186, 0.4334, 0.9526, 0.4674, 0.9526, 0.4674, 0.9186, 0.4334, 0.9186, 0.4334, 0.9526, 0.4674, 0.9526, 0.4674, 0.9186, 0.4334, 0.9186, 0.4334, 0.9526, 0.4674, 0.9526, 0.4674, 0.9186, 0.4334, 0.9186, 0.4334, 0.9526, 0.4674, 0.9526, 0.4674, 0.9186, 0.4334, 0.9186, 0.4334, 0.9526, 0.4674, 0.9526, 0.4674, 0.9186, 0.4334, 0.9186, 0.4334, 0.9526, 0.4674, 0.9526, 0.4674, 0.9186, 0.4334, 0.9186, 0.4334, 0.9526, 0.4674, 0.9526, 0.4674, 0.9186, 0.4334, 0.9186, 0.4334, 0.9526, 0.4674, 0.9526, 0.4674, 0.9186, 0.4334, 0.9186, 0.4334, 0.9526, 0.4674, 0.9526, 0.4674, 0.9186, 0.4334, 0.9186, 0.4334, 0.9526, 0.4674, 0.9526, 0.4674, 0.9186, 0.4334, 0.9186, 0.4334, 0.9526, 0.4674, 0.9526, 0.4674, 0.9186, 0.4334, 0.9186, 0.4334, 0.9526, 0.4674, 0.9526, 0.4674, 0.9186, 0.4334, 0.9186, 0.4334, 0.9526, 0.4674, 0.9526, 0.4674, 0.9186, 0.4334, 0.9186, 0.4334, 0.9526, 0.4674, 0.9526, 0.4674, 0.9186, 0.4334, 0.9186, 0.4334, 0.9526, 0.4674, 0.9526, 0.4674, 0.9186, 0.4334, 0.9186, 0.4334, 0.9526, 0.4674, 0.9526, 0.4674, 0.9186, 0.4334, 0.9186, 0.4334, 0.9526, 0.4674, 0.9526, 0.4674, 0.9186, 0.4334, 0.9186, 0.4334, 0.9526, 0.4674, 0.9526, 0.4674, 0.9186, 0.4334, 0.9186, 0.4334, 0.9526, 0.4674, 0.9526, 0.4674, 0.9186, 0.4334, 0.9186, 0.4334, 0.9526, 0.4674, 0.9526, 0.4674, 0.9186, 0.4334, 0.9186, 0.4334, 0.9526, 0.4674, 0.9526, 0.4674, 0.9186, 0.4334, 0.9186, 0.4334, 0.9526, 0.4674, 0.9526, 0.4674, 0.9186, 0.4334, 0.9186, 0.4334, 0.9526, 0.4674, 0.9526, 0.4674, 0.9186, 0.4334, 0.9186, 0.4334, 0.9526, 0.4674, 0.9526, 0.4674, 0.9186, 0.4334, 0.9186, 0.4334, 0.9526, 0.4674, 0.9526, 0.4674, 0.9186, 0.4334, 0.9186, 0.4334, 0.9526, 0.4674, 0.9526, 0.4674, 0.9186, 0.4334, 0.9186, 0.4334, 0.9526, 0.4674, 0.9526, 0.4674, 0.9186, 0.4334, 0.9186, 0.4334, 0.9526, 0.4674, 0.9526, 0.4674, 0.9186, 0.4334, 0.9186, 0.4334, 0.9526, 0.4674, 0.9526, 0.4674, 0.9186, 0.4334, 0.9186, 0.4334, 0.9526, 0.4504, 0.9186, 0.4537, 0.9189, 0.4569, 0.9199, 0.4599, 0.9214, 0.4624, 0.9236, 0.4646, 0.9261, 0.4661, 0.9291, 0.4671, 0.9323, 0.4674, 0.9356, 0.4671, 0.9389, 0.4661, 0.9421, 0.4646, 0.9451, 0.4624, 0.9477, 0.4599, 0.9498, 0.4569, 0.9513, 0.4537, 0.9523, 0.4504, 0.9526, 0.4471, 0.9523, 0.4439, 0.9513, 0.4409, 0.9498, 0.4383, 0.9477, 0.4362, 0.9451, 0.4347, 0.9421, 0.4337, 0.9389, 0.4334, 0.9356, 0.4337, 0.9323, 0.4347, 0.9291, 0.4362, 0.9261, 0.4383, 0.9236, 0.4409, 0.9214, 0.4439, 0.9199, 0.4471, 0.9189, 0.4674, 0.9526, 0.4674, 0.9186, 0.4334, 0.9186, 0.4334, 0.9526, 0.4674, 0.9526, 0.4674, 0.9186, 0.4334, 0.9186, 0.4334, 0.9526, 0.4674, 0.9526, 0.4674, 0.9186, 0.4334, 0.9186, 0.4334, 0.9526, 0.4674, 0.9526, 0.4674, 0.9186, 0.4334, 0.9186, 0.4334, 0.9526, 0.4674, 0.9526, 0.4674, 0.9186, 0.4334, 0.9186, 0.4334, 0.9526, 0.4674, 0.9526, 0.4674, 0.9186, 0.4334, 0.9186, 0.4334, 0.9526, 0.4674, 0.9526, 0.4674, 0.9186, 0.4334, 0.9186, 0.4334, 0.9526, 0.4674, 0.9526, 0.4674, 0.9186, 0.4334, 0.9186, 0.4334, 0.9526, 0.4674, 0.9526, 0.4674, 0.9186, 0.4334, 0.9186, 0.4334, 0.9526, 0.4674, 0.9526, 0.4674, 0.9186, 0.4334, 0.9186, 0.4334, 0.9526, 0.4674, 0.9526, 0.4674, 0.9186, 0.4334, 0.9186, 0.4334, 0.9526, 0.4674, 0.9526, 0.4674, 0.9186, 0.4334, 0.9186, 0.4334, 0.9526, 0.4674, 0.9526, 0.4674, 0.9186, 0.4334, 0.9186, 0.4334, 0.9526, 0.4674, 0.9526, 0.4674, 0.9186, 0.4334, 0.9186, 0.4334, 0.9526, 0.4674, 0.9526, 0.4674, 0.9186, 0.4334, 0.9186, 0.4334, 0.9526, 0.4674, 0.9526, 0.4674, 0.9186, 0.4334, 0.9186, 0.4334, 0.9526, 0.4674, 0.9526, 0.4674, 0.9186, 0.4334, 0.9186, 0.4334, 0.9526, 0.4674, 0.9526, 0.4674, 0.9186, 0.4334, 0.9186, 0.4334, 0.9526, 0.4674, 0.9526, 0.4674, 0.9186, 0.4334, 0.9186, 0.4334, 0.9526, 0.4674, 0.9526, 0.4674, 0.9186, 0.4334, 0.9186, 0.4334, 0.9526, 0.4674, 0.9526, 0.4674, 0.9186, 0.4334, 0.9186, 0.4334, 0.9526, 0.4674, 0.9526, 0.4674, 0.9186, 0.4334, 0.9186, 0.4334, 0.9526, 0.4674, 0.9526, 0.4674, 0.9186, 0.4334, 0.9186, 0.4334, 0.9526, 0.4674, 0.9526, 0.4674, 0.9186, 0.4334, 0.9186, 0.4334, 0.9526, 0.4674, 0.9526, 0.4674, 0.9186, 0.4334, 0.9186, 0.4334, 0.9526, 0.4674, 0.9526, 0.4674, 0.9186, 0.4334, 0.9186, 0.4334, 0.9526, 0.4674, 0.9526, 0.4674, 0.9186, 0.4334, 0.9186, 0.4334, 0.9526, 0.4674, 0.9526, 0.4674, 0.9186, 0.4334, 0.9186, 0.4334, 0.9526, 0.4674, 0.9526, 0.4674, 0.9186, 0.4334, 0.9186, 0.4334, 0.9526, 0.4674, 0.9526, 0.4674, 0.9186, 0.4334, 0.9186, 0.4334, 0.9526, 0.4674, 0.9526, 0.4674, 0.9186, 0.4334, 0.9186, 0.4334, 0.9526, 0.4674, 0.9526, 0.4674, 0.9186, 0.4334, 0.9186, 0.4334, 0.9526, 0.4674, 0.9526, 0.4674, 0.9186, 0.4334, 0.9186, 0.4334, 0.9526, 0.4674, 0.9526, 0.4674, 0.9186, 0.4334, 0.9186, 0.4334, 0.9526, 0.4674, 0.9526, 0.4674, 0.9186, 0.4334, 0.9186, 0.4334, 0.9526, 0.4674, 0.9526, 0.4674, 0.9186, 0.4334, 0.9186, 0.4334, 0.9526, 0.4674, 0.9526, 0.4674, 0.9186, 0.4334, 0.9186, 0.4334, 0.9526, 0.4674, 0.9526, 0.4674, 0.9186, 0.4334, 0.9186, 0.4334, 0.9526, 0.4674, 0.9526, 0.4674, 0.9186, 0.4334, 0.9186, 0.4334, 0.9526, 0.4674, 0.9526, 0.4674, 0.9186, 0.4334, 0.9186, 0.4334, 0.9526, 0.4674, 0.9526, 0.4674, 0.9186, 0.4334, 0.9186, 0.4334, 0.9526, 0.4674, 0.9526, 0.4674, 0.9186, 0.4334, 0.9186, 0.4334, 0.9526, 0.4674, 0.9526, 0.4674, 0.9186, 0.4334, 0.9186, 0.4334, 0.9526, 0.4674, 0.9526, 0.4674, 0.9186, 0.4334, 0.9186, 0.4334, 0.9526, 0.4674, 0.9526, 0.4674, 0.9186, 0.4334, 0.9186, 0.4334, 0.9526, 0.4674, 0.9526, 0.4674, 0.9186, 0.4334, 0.9186, 0.4334, 0.9526, 0.4674, 0.9526, 0.4674, 0.9186, 0.4334, 0.9186, 0.4334, 0.9526, 0.4674, 0.9526, 0.4674, 0.9186, 0.4334, 0.9186, 0.4334, 0.9526, 0.4674, 0.9526, 0.4674, 0.9186, 0.4334, 0.9186, 0.4334, 0.9526, 0.4674, 0.9526, 0.4674, 0.9186, 0.4334, 0.9186, 0.4334, 0.9526, 0.4674, 0.9526, 0.4674, 0.9186, 0.4334, 0.9186, 0.4334, 0.9526, 0.4674, 0.9526, 0.4674, 0.9186, 0.4334, 0.9186, 0.4334, 0.9526, 0.4674, 0.9526, 0.4674, 0.9186, 0.4334, 0.9186, 0.4334, 0.9526, 0.4674, 0.9526, 0.4674, 0.9186, 0.4334, 0.9186, 0.4334, 0.9526, 0.4674, 0.9526, 0.4674, 0.9186, 0.4334, 0.9186, 0.4334, 0.9526, 0.4674, 0.9526, 0.4674, 0.9186, 0.4334, 0.9186, 0.4334, 0.9526, 0.4674, 0.9526, 0.4674, 0.9186, 0.4334, 0.9186, 0.4334, 0.9526, 0.4674, 0.9526, 0.4674, 0.9186, 0.4334, 0.9186, 0.4334, 0.9526, 0.4674, 0.9526, 0.4674, 0.9186, 0.4334, 0.9186, 0.4334, 0.9526, 0.4674, 0.9526, 0.4674, 0.9186, 0.4334, 0.9186, 0.4334, 0.9526, 0.4674, 0.9526, 0.4674, 0.9186, 0.4334, 0.9186, 0.4334, 0.9526, 0.4674, 0.9526, 0.4674, 0.9186, 0.4334, 0.9186, 0.4334, 0.9526, 0.4674, 0.9526, 0.4674, 0.9186, 0.4334, 0.9186, 0.4334, 0.9526, 0.4674, 0.9526, 0.4674, 0.9186, 0.4334, 0.9186, 0.4334, 0.9526, 0.4674, 0.9526, 0.4674, 0.9186, 0.4334, 0.9186, 0.4334, 0.9526, 0.4674, 0.9526, 0.4674, 0.9186, 0.4334, 0.9186, 0.4334, 0.9526, 0.4674, 0.9526, 0.4674, 0.9186, 0.4334, 0.9186, 0.4334, 0.9526, 0.4674, 0.9526, 0.4674, 0.9186, 0.4334, 0.9186, 0.4334, 0.9526, 0.4674, 0.9526, 0.4674, 0.9186, 0.4334, 0.9186, 0.4334, 0.9526, 0.4674, 0.9526, 0.4674, 0.9186, 0.4334, 0.9186, 0.4334, 0.9526, 0.4674, 0.9526, 0.4674, 0.9186, 0.4334, 0.9186, 0.4334, 0.9526, 0.4674, 0.9526, 0.4674, 0.9186, 0.4334, 0.9186, 0.4334, 0.9526, 0.4674, 0.9526, 0.4674, 0.9186, 0.4334, 0.9186, 0.4334, 0.9526, 0.4674, 0.9526, 0.4674, 0.9186, 0.4334, 0.9186, 0.4334, 0.9526, 0.4674, 0.9526, 0.4674, 0.9186, 0.4334, 0.9186, 0.4334, 0.9526, 0.4674, 0.9526, 0.4674, 0.9186, 0.4334, 0.9186, 0.4334, 0.9526, 0.4674, 0.9526, 0.4674, 0.9186, 0.4334, 0.9186, 0.4334, 0.9526, 0.4674, 0.9526, 0.4674, 0.9186, 0.4334, 0.9186, 0.4334, 0.9526, 0.4674, 0.9526, 0.4674, 0.9186, 0.4334, 0.9186, 0.4334, 0.9526, 0.4674, 0.9526, 0.4674, 0.9186, 0.4334, 0.9186, 0.4334, 0.9526, 0.4674, 0.9526, 0.4674, 0.9186, 0.4334, 0.9186, 0.4334, 0.9526, 0.4674, 0.9526, 0.4674, 0.9186, 0.4334, 0.9186, 0.4334, 0.9526, 0.4674, 0.9526, 0.4674, 0.9186, 0.4334, 0.9186, 0.4334, 0.9526, 0.4674, 0.9526, 0.4674, 0.9186, 0.4334, 0.9186, 0.4334, 0.9526, 0.4674, 0.9526, 0.4674, 0.9186, 0.4334, 0.9186, 0.4334, 0.9526, 0.4674, 0.9526, 0.4674, 0.9186, 0.4334, 0.9186, 0.4334, 0.9526, 0.4674, 0.9526, 0.4674, 0.9186, 0.4334, 0.9186, 0.4334, 0.9526, 0.4674, 0.9526, 0.4674, 0.9186, 0.4334, 0.9186, 0.4334, 0.9526, 0.4674, 0.9526, 0.4674, 0.9186, 0.4334, 0.9186, 0.4334, 0.9526, 0.4674, 0.9526, 0.4674, 0.9186, 0.4334, 0.9186, 0.4334, 0.9526, 0.4674, 0.9526, 0.4674, 0.9186, 0.4334, 0.9186, 0.4334, 0.9526, 0.4674, 0.9526, 0.4674, 0.9186, 0.4334, 0.9186, 0.4334, 0.9526, 0.4674, 0.9526, 0.4674, 0.9186, 0.4334, 0.9186, 0.4334, 0.9526, 0.4674, 0.9526, 0.4674, 0.9186, 0.4334, 0.9186, 0.4334, 0.9526, 0.4674, 0.9526, 0.4674, 0.9186, 0.4334, 0.9186, 0.4334, 0.9526, 0.4674, 0.9526, 0.4674, 0.9186, 0.4334, 0.9186, 0.4334, 0.9526, 0.4504, 0.9186, 0.4537, 0.9189, 0.4569, 0.9199, 0.4599, 0.9214, 0.4624, 0.9236, 0.4646, 0.9261, 0.4661, 0.9291, 0.4671, 0.9323, 0.4674, 0.9356, 0.4671, 0.9389, 0.4661, 0.9421, 0.4646, 0.9451, 0.4624, 0.9477, 0.4599, 0.9498, 0.4569, 0.9513, 0.4537, 0.9523, 0.4504, 0.9526, 0.4471, 0.9523, 0.4439, 0.9513, 0.4409, 0.9498, 0.4383, 0.9477, 0.4362, 0.9451, 0.4347, 0.9421, 0.4337, 0.9389, 0.4334, 0.9356, 0.4337, 0.9323, 0.4347, 0.9291, 0.4362, 0.9261, 0.4383, 0.9236, 0.4409, 0.9214, 0.4439, 0.9199, 0.4471, 0.9189, 0.4674, 0.9526, 0.4674, 0.9186, 0.4334, 0.9186, 0.4334, 0.9526, 0.4674, 0.9526, 0.4674, 0.9186, 0.4334, 0.9186, 0.4334, 0.9526, 0.4674, 0.9526, 0.4674, 0.9186, 0.4334, 0.9186, 0.4334, 0.9526, 0.4674, 0.9526, 0.4674, 0.9186, 0.4334, 0.9186, 0.4334, 0.9526, 0.4674, 0.9526, 0.4674, 0.9186, 0.4334, 0.9186, 0.4334, 0.9526, 0.4674, 0.9526, 0.4674, 0.9186, 0.4334, 0.9186, 0.4334, 0.9526, 0.4674, 0.9526, 0.4674, 0.9186, 0.4334, 0.9186, 0.4334, 0.9526, 0.4674, 0.9526, 0.4674, 0.9186, 0.4334, 0.9186, 0.4334, 0.9526, 0.4674, 0.9526, 0.4674, 0.9186, 0.4334, 0.9186, 0.4334, 0.9526, 0.4674, 0.9526, 0.4674, 0.9186, 0.4334, 0.9186, 0.4334, 0.9526, 0.4674, 0.9526, 0.4674, 0.9186, 0.4334, 0.9186, 0.4334, 0.9526, 0.4674, 0.9526, 0.4674, 0.9186, 0.4334, 0.9186, 0.4334, 0.9526, 0.4674, 0.9526, 0.4674, 0.9186, 0.4334, 0.9186, 0.4334, 0.9526, 0.4674, 0.9526, 0.4674, 0.9186, 0.4334, 0.9186, 0.4334, 0.9526, 0.4674, 0.9526, 0.4674, 0.9186, 0.4334, 0.9186, 0.4334, 0.9526, 0.4674, 0.9526, 0.4674, 0.9186, 0.4334, 0.9186, 0.4334, 0.9526, 0.4674, 0.9526, 0.4674, 0.9186, 0.4334, 0.9186, 0.4334, 0.9526, 0.4674, 0.9526, 0.4674, 0.9186, 0.4334, 0.9186, 0.4334, 0.9526, 0.4674, 0.9526, 0.4674, 0.9186, 0.4334, 0.9186, 0.4334, 0.9526, 0.4674, 0.9526, 0.4674, 0.9186, 0.4334, 0.9186, 0.4334, 0.9526, 0.4674, 0.9526, 0.4674, 0.9186, 0.4334, 0.9186, 0.4334, 0.9526, 0.4674, 0.9526, 0.4674, 0.9186, 0.4334, 0.9186, 0.4334, 0.9526, 0.4674, 0.9526, 0.4674, 0.9186, 0.4334, 0.9186, 0.4334, 0.9526, 0.4674, 0.9526, 0.4674, 0.9186, 0.4334, 0.9186, 0.4334, 0.9526, 0.4674, 0.9526, 0.4674, 0.9186, 0.4334, 0.9186, 0.4334, 0.9526, 0.4674, 0.9526, 0.4674, 0.9186, 0.4334, 0.9186, 0.4334, 0.9526, 0.4674, 0.9526, 0.4674, 0.9186, 0.4334, 0.9186, 0.4334, 0.9526, 0.4674, 0.9526, 0.4674, 0.9186, 0.4334, 0.9186, 0.4334, 0.9526, 0.4674, 0.9526, 0.4674, 0.9186, 0.4334, 0.9186, 0.4334, 0.9526, 0.4674, 0.9526, 0.4674, 0.9186, 0.4334, 0.9186, 0.4334, 0.9526, 0.4674, 0.9526, 0.4674, 0.9186, 0.4334, 0.9186, 0.4334, 0.9526])
me_cube.materials.append(mat_door1)
me_cube.use_remesh_preserve_volume = False
me_cube.use_remesh_preserve_attributes = False
me_cube.use_mirror_vertex_groups = False
me_cube.update()

# ---- objects
ob_lamp_001 = bpy.data.objects.new('Lamp.001', light_lamp_001)
ob_door = bpy.data.objects.new('Door', me_cube)
ob_lamp = bpy.data.objects.new('Lamp', light_lamp)
ob_camera = bpy.data.objects.new('Camera', cam_camera)

# ---- transforms, parenting, visibility, modifiers, constraints
ob_lamp_001.location = (-4.266, -3.132, 1.377)
ob_lamp_001.rotation_euler = (0.6503, 0.05522, 1.866)
ob_lamp_001.lock_rotations_4d = False
ob_lamp_001.empty_display_type = 'ARROWS'
ob_lamp_001.color = (0.0, 0.0, 0.0, 0.0)
ob_lamp_001.lineart.crease_threshold = 0.0
ob_door.location = (0.0, 0.0, 0.0)
ob_door.rotation_euler = (1.571, 0.0, 0.0)
ob_door.scale = (0.04394, 1.0, 0.5859)
ob_door.lock_rotations_4d = False
ob_door.empty_display_type = 'ARROWS'
ob_door.lineart.crease_threshold = 0.0
ob_lamp.location = (4.076, 1.005, 5.904)
ob_lamp.rotation_euler = (0.6503, 0.05522, 1.866)
ob_lamp.lock_rotations_4d = False
ob_lamp.empty_display_type = 'ARROWS'
ob_lamp.color = (0.0, 0.0, 0.0, 0.0)
ob_lamp.lineart.crease_threshold = 0.0
ob_camera.location = (7.481, -6.508, 5.344)
ob_camera.rotation_euler = (1.109, 0.01082, 0.8149)
ob_camera.lock_rotations_4d = False
ob_camera.empty_display_type = 'ARROWS'
ob_camera.color = (0.0, 0.0, 0.0, 0.0)
ob_camera.display_type = 'WIRE'
ob_camera.lineart.crease_threshold = 0.0

# ---- collection membership
col_collection_1.objects.link(ob_lamp_001)
col_collection_1.objects.link(ob_door)
col_collection_1.objects.link(ob_lamp)
col_collection_1.objects.link(ob_camera)

# ---- scene / render settings (as saved in the file)
scene.camera = ob_camera
scene.frame_start = 1; scene.frame_end = 250; scene.frame_set(0)
scene.render.engine = 'BLENDER_EEVEE_NEXT'
scene.render.resolution_percentage = 50
scene.render.dither_intensity = 0.0
scene.cycles.use_denoising = False
scene.cycles.samples = 10
scene.cycles.sampling_pattern = 'TABULATED_SOBOL'
scene.cycles.light_sampling_threshold = 0.0
scene.cycles.use_adaptive_sampling = False
scene.cycles.use_light_tree = False
scene.cycles.blur_glossy = 0.0
scene.cycles.volume_bounces = 1
scene.cycles.pixel_filter_type = 'GAUSSIAN'
scene.cycles.sample_clamp_indirect = 0.0
scene.view_settings.view_transform = 'Standard'
bpy.context.view_layer.update()
